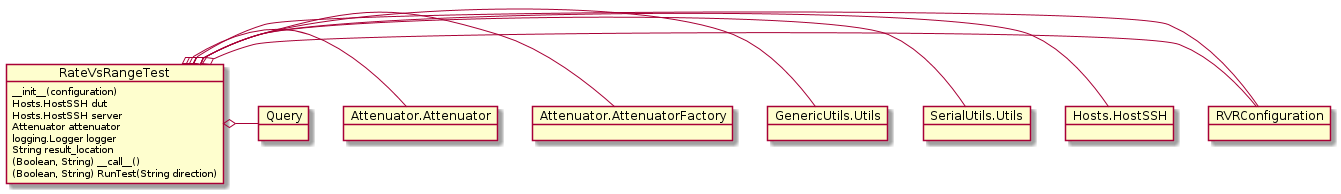

The diagram above was rendered by PlantUML. Its source (embedded in the PNG):
@startuml
RateVsRangeTest : __init__(configuration)
RateVsRangeTest: Hosts.HostSSH dut
RateVsRangeTest : Hosts.HostSSH server
RateVsRangeTest : Attenuator attenuator
RateVsRangeTest : logging.Logger logger
RateVsRangeTest: String result_location
RateVsRangeTest : (Boolean, String) __call__()
RateVsRangeTest: (Boolean, String) RunTest(String direction)
RateVsRangeTest o- RVRConfiguration
RateVsRangeTest o- Hosts.HostSSH
RateVsRangeTest o- SerialUtils.Utils
RateVsRangeTest o- GenericUtils.Utils
RateVsRangeTest o- Attenuator.AttenuatorFactory
RateVsRangeTest o- Attenuator.Attenuator
RateVsRangeTest o- RVRConfiguration
RateVsRangeTest o- Query

@enduml